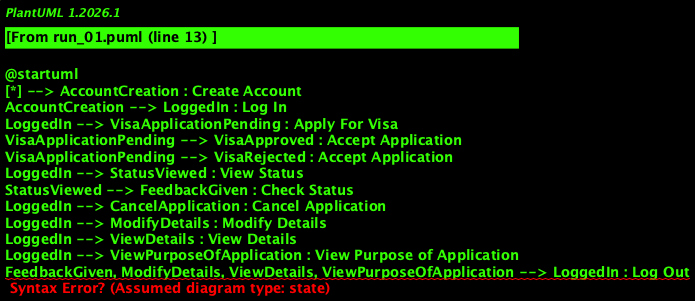

The diagram above was rendered by PlantUML. Its source (embedded in the PNG):
@startuml
[*] --> AccountCreation : Create Account
AccountCreation --> LoggedIn : Log In
LoggedIn --> VisaApplicationPending : Apply For Visa
VisaApplicationPending --> VisaApproved : Accept Application
VisaApplicationPending --> VisaRejected : Accept Application
LoggedIn --> StatusViewed : View Status
StatusViewed --> FeedbackGiven : Check Status
LoggedIn --> CancelApplication : Cancel Application
LoggedIn --> ModifyDetails : Modify Details
LoggedIn --> ViewDetails : View Details
LoggedIn --> ViewPurposeOfApplication : View Purpose of Application
FeedbackGiven, ModifyDetails, ViewDetails, ViewPurposeOfApplication --> LoggedIn : Log Out
VisaApproved, VisaRejected --> [*] : Log Out
@enduml